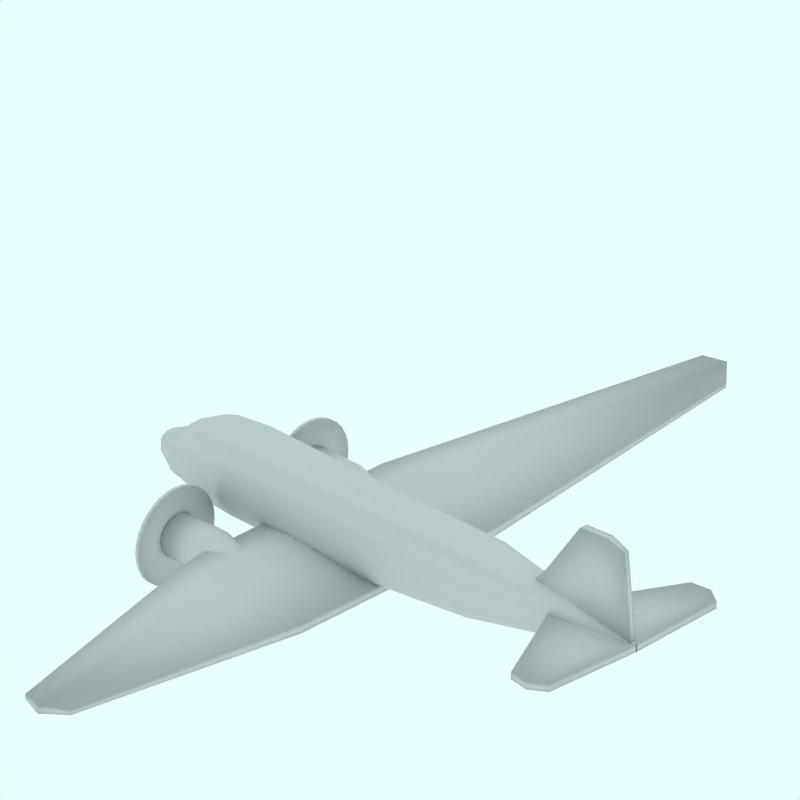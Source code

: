 # Source: Douglas_DC3.blend  (saved by Blender 2.49.2; exported with 4.5.12 LTS)
import bpy
from mathutils import Matrix  # noqa: F401  (used for matrix-valued properties, if any)

bpy.ops.wm.read_factory_settings(use_empty=True)
scene = bpy.context.scene
scene.name = 'Scene'

# ---- collections
col_collection_1 = bpy.data.collections.new('Collection 1'); scene.collection.children.link(col_collection_1)
col_collection_2 = bpy.data.collections.new('Collection 2'); scene.collection.children.link(col_collection_2)
col_collection_2.hide_render = True
col_collection_2.hide_viewport = True
col_collection_3 = bpy.data.collections.new('Collection 3'); scene.collection.children.link(col_collection_3)
col_collection_3.hide_render = True
col_collection_3.hide_viewport = True
col_collection_4 = bpy.data.collections.new('Collection 4'); scene.collection.children.link(col_collection_4)
col_collection_4.hide_render = True
col_collection_4.hide_viewport = True

# ---- materials (node trees are filled in below, after node groups)
mat_transparent = bpy.data.materials.new('Transparent')
mat_transparent.alpha_threshold = 0.0
mat_transparent.preview_render_type = 'FLAT'
mat_transparent.roughness = 0.5

# ---- material node trees

# ---- world
world_world = bpy.data.worlds.new('World'); scene.world = world_world
world_world.color = (0.9059, 1.0, 1.0)
world_world.use_sun_shadow = False
world_world.sun_shadow_jitter_overblur = 0.0
world_world.cycles.sampling_method = 'MANUAL'
world_world.cycles.sample_map_resolution = 256

# ---- cameras
cam_camera_001 = bpy.data.cameras.new('Camera.001')
cam_camera_001.type = 'ORTHO'
cam_camera_001.passepartout_alpha = 0.2
cam_camera_001.clip_end = 100.0
cam_camera_001.lens = 35.0
cam_camera_001.ortho_scale = 12.0
cam_camera_001.display_size = 5.91
cam_camera_001.show_passepartout = False
cam_camera_001.show_safe_areas = True
cam_camera_001.dof.focus_distance = 0.0
cam_camera_001.dof.aperture_fstop = 128.0

# ---- lights
light_lamp = bpy.data.lights.new('Lamp', 'SUN')
light_lamp.transmission_factor = 0.0
light_lamp.angle = 1.571
light_lamp.energy = 0.028
light_lamp.shadow_buffer_clip_start = 0.5
light_lamp.shadow_soft_size = 1.0
light_lamp.shadow_cascade_max_distance = 1000.0
light_lamp.cycles.use_multiple_importance_sampling = False

# ---- meshes
me_cylinder_002 = bpy.data.meshes.new('Cylinder.002')
me_cylinder_002.from_pydata([(-0.5902, 0.1414, -4.88), (-0.5565, 0.05176, -4.88), (-0.5565, -0.05176, -4.88), (-0.5902, -0.1414, -4.88), (-0.6484, -0.1932, -4.88), (-0.842, -0.1932, -4.88), (-0.9002, -0.1414, -4.88), (-0.9339, -0.05176, -4.88), (-0.9339, 0.05176, -4.88), (-0.9002, 0.1414, -4.88), (-0.842, 0.1932, -4.88), (-0.6484, 0.1932, -4.88), (-1.125, 0.03536, 4.992), (-1.112, 0.01294, 4.992), (-1.112, -0.01294, 4.992), (-1.125, -0.03536, 4.992), (-1.148, -0.0483, 4.992), (-1.222, -0.0483, 4.992), (-1.244, -0.03536, 4.992), (-1.257, -0.01294, 4.992), (-1.257, 0.01294, 4.992), (-1.244, 0.03536, 4.992), (-1.222, 0.0483, 4.992), (-1.148, 0.0483, 4.992), (-0.7914, -6.763e-08, -4.992), (-1.189, -1.497e-07, 4.992), (-0.1867, 0.1553, -0.649), (-0.3162, 0.4243, -0.649), (-0.1867, -0.1553, -0.649), (-0.3162, -0.4243, -0.649), (-0.6612, -0.5796, -0.649), (-1.182, -0.5796, -0.649), (-1.509, -0.4243, -0.649), (-1.638, -0.1553, -0.649), (-1.638, 0.1553, -0.649), (-1.509, 0.4243, -0.649), (-1.182, 0.5796, -0.649), (-0.6612, 0.5796, -0.649), (-0.477, 0.1553, 1.813), (-0.5806, 0.4243, 1.813), (-0.477, -0.1553, 1.813), (-0.5806, -0.4243, 1.813), (-0.8149, -0.5796, 1.813), (-1.232, -0.5796, 1.813), (-1.535, -0.4243, 1.813), (-1.638, -0.1553, 1.813), (-1.638, 0.1553, 1.813), (-1.535, 0.4243, 1.813), (-1.232, 0.5796, 1.813), (-0.8149, 0.5796, 1.813), (-0.1867, 0.1553, -3.168), (-0.3162, 0.4243, -3.168), (-0.1867, -0.1553, -3.168), (-0.3162, -0.4243, -3.168), (-0.6612, -0.5796, -3.168), (-1.182, -0.5796, -3.168), (-1.509, -0.4243, -3.168), (-1.638, -0.1553, -3.168), (-1.638, 0.1553, -3.168), (-1.509, 0.4243, -3.168), (-1.182, 0.5796, -3.168), (-0.6612, 0.5796, -3.168), (-0.2466, 0.1553, -3.87), (-0.3616, 0.4243, -3.87), (-0.2466, -0.1553, -3.87), (-0.3616, -0.4243, -3.87), (-0.6755, -0.5796, -3.87), (-1.138, -0.5796, -3.87), (-1.421, -0.4243, -3.87), (-1.536, -0.1553, -3.87), (-1.536, 0.1553, -3.87), (-1.421, 0.4243, -3.87), (-1.138, 0.5796, -3.87), (-0.6755, 0.5796, -3.87), (-0.3586, 0.1168, -4.329), (-0.4424, 0.3191, -4.329), (-0.3586, -0.1168, -4.329), (-0.4424, -0.3191, -4.329), (-0.5576, -0.4359, -4.329), (-1.07, -0.4359, -4.329), (-1.215, -0.3191, -4.329), (-1.299, -0.1168, -4.329), (-1.299, 0.1168, -4.329), (-1.215, 0.3191, -4.329), (-1.07, 0.4359, -4.329), (-0.5576, 0.4359, -4.329), (-0.3902, 0.1125, -4.434), (-0.457, 0.3074, -4.434), (-0.3902, -0.1125, -4.434), (-0.457, -0.3074, -4.434), (-0.5728, -0.4199, -4.434), (-0.9571, -0.4199, -4.434), (-1.073, -0.3074, -4.434), (-1.14, -0.1125, -4.434), (-1.14, 0.1125, -4.434), (-1.073, 0.3074, -4.434), (-0.9571, 0.4199, -4.434), (-0.5728, 0.4199, -4.434), (-0.7551, 0.06885, 3.466), (-0.8228, 0.1881, 3.466), (-0.7551, -0.06885, 3.466), (-0.8228, -0.1881, 3.466), (-0.94, -0.2569, 3.466), (-1.329, -0.2569, 3.466), (-1.447, -0.1881, 3.466), (-1.514, -0.06885, 3.466), (-1.514, 0.06885, 3.466), (-1.447, 0.1881, 3.466), (-1.329, 0.2569, 3.466), (-0.94, 0.2569, 3.466)], [], [(24, 0, 1), (25, 13, 12), (24, 1, 2), (25, 14, 13), (24, 2, 3), (25, 15, 14), (24, 3, 4), (25, 16, 15), (24, 4, 5), (25, 17, 16), (24, 5, 6), (25, 18, 17), (24, 6, 7), (25, 19, 18), (24, 7, 8), (25, 20, 19), (24, 8, 9), (25, 21, 20), (24, 9, 10), (25, 22, 21), (24, 10, 11), (25, 23, 22), (11, 0, 24), (25, 12, 23), (27, 39, 38, 26), (26, 38, 40, 28), (28, 40, 41, 29), (29, 41, 42, 30), (30, 42, 43, 31), (31, 43, 44, 32), (32, 44, 45, 33), (33, 45, 46, 34), (34, 46, 47, 35), (35, 47, 48, 36), (36, 48, 49, 37), (39, 27, 37, 49), (51, 27, 26, 50), (50, 26, 28, 52), (52, 28, 29, 53), (53, 29, 30, 54), (54, 30, 31, 55), (55, 31, 32, 56), (56, 32, 33, 57), (57, 33, 34, 58), (58, 34, 35, 59), (59, 35, 36, 60), (60, 36, 37, 61), (27, 51, 61, 37), (63, 51, 50, 62), (62, 50, 52, 64), (64, 52, 53, 65), (65, 53, 54, 66), (66, 54, 55, 67), (67, 55, 56, 68), (68, 56, 57, 69), (69, 57, 58, 70), (70, 58, 59, 71), (71, 59, 60, 72), (72, 60, 61, 73), (51, 63, 73, 61), (75, 63, 62, 74), (74, 62, 64, 76), (76, 64, 65, 77), (77, 65, 66, 78), (78, 66, 67, 79), (79, 67, 68, 80), (80, 68, 69, 81), (81, 69, 70, 82), (82, 70, 71, 83), (83, 71, 72, 84), (84, 72, 73, 85), (63, 75, 85, 73), (0, 87, 86, 1), (87, 75, 74, 86), (1, 86, 88, 2), (86, 74, 76, 88), (2, 88, 89, 3), (88, 76, 77, 89), (3, 89, 90, 4), (89, 77, 78, 90), (4, 90, 91, 5), (90, 78, 79, 91), (5, 91, 92, 6), (91, 79, 80, 92), (6, 92, 93, 7), (92, 80, 81, 93), (7, 93, 94, 8), (93, 81, 82, 94), (8, 94, 95, 9), (94, 82, 83, 95), (9, 95, 96, 10), (95, 83, 84, 96), (10, 96, 97, 11), (96, 84, 85, 97), (75, 87, 97, 85), (87, 0, 11, 97), (39, 99, 98, 38), (99, 12, 13, 98), (38, 98, 100, 40), (98, 13, 14, 100), (40, 100, 101, 41), (100, 14, 15, 101), (41, 101, 102, 42), (101, 15, 16, 102), (42, 102, 103, 43), (102, 16, 17, 103), (43, 103, 104, 44), (103, 17, 18, 104), (44, 104, 105, 45), (104, 18, 19, 105), (45, 105, 106, 46), (105, 19, 20, 106), (46, 106, 107, 47), (106, 20, 21, 107), (47, 107, 108, 48), (107, 21, 22, 108), (48, 108, 109, 49), (108, 22, 23, 109), (12, 99, 109, 23), (99, 39, 49, 109)])
me_cylinder_002.polygons.foreach_set('use_smooth', [True] * 120)
me_cylinder_002.use_remesh_preserve_volume = False
me_cylinder_002.use_remesh_preserve_attributes = False
me_cylinder_002.use_mirror_vertex_groups = False
me_cylinder_002.update()
me_cylinder_001 = bpy.data.meshes.new('Cylinder.001')
me_cylinder_001.from_pydata([(-0.07387, 1.671, -3.289), (-0.0285, 1.616, -3.289), (0.005212, 1.552, -3.289), (0.02597, 1.484, -3.289), (0.03298, 1.413, -3.289), (0.02597, 1.342, -3.289), (0.005212, 1.273, -3.289), (-0.0285, 1.21, -3.289), (-0.07387, 1.155, -3.289), (-0.1291, 1.11, -3.289), (-0.1922, 1.076, -3.289), (-0.2606, 1.055, -3.289), (-0.3318, 1.048, -3.289), (-0.403, 1.055, -3.289), (-0.4714, 1.076, -3.289), (-0.5345, 1.11, -3.289), (-0.5898, 1.155, -3.289), (-0.6351, 1.21, -3.289), (-0.6689, 1.273, -3.289), (-0.6896, 1.342, -3.289), (-0.6966, 1.413, -3.289), (-0.6896, 1.484, -3.289), (-0.6688, 1.552, -3.289), (-0.6351, 1.616, -3.289), (-0.5898, 1.671, -3.289), (-0.5345, 1.716, -3.289), (-0.4714, 1.75, -3.289), (-0.403, 1.771, -3.289), (-0.3318, 1.778, -3.289), (-0.2606, 1.771, -3.289), (-0.1922, 1.75, -3.289), (-0.1291, 1.716, -3.289), (-0.2802, 1.464, -1.36), (-0.2712, 1.453, -1.36), (-0.2644, 1.441, -1.36), (-0.2603, 1.427, -1.36), (-0.2589, 1.413, -1.36), (-0.2603, 1.399, -1.36), (-0.2644, 1.385, -1.36), (-0.2712, 1.372, -1.36), (-0.2802, 1.361, -1.36), (-0.2913, 1.352, -1.36), (-0.3039, 1.345, -1.36), (-0.3176, 1.341, -1.36), (-0.3318, 1.34, -1.36), (-0.3461, 1.341, -1.36), (-0.3597, 1.345, -1.36), (-0.3724, 1.352, -1.36), (-0.3834, 1.361, -1.36), (-0.3925, 1.372, -1.36), (-0.3992, 1.385, -1.36), (-0.4034, 1.399, -1.36), (-0.4048, 1.413, -1.36), (-0.4034, 1.427, -1.36), (-0.3992, 1.441, -1.36), (-0.3925, 1.453, -1.36), (-0.3834, 1.464, -1.36), (-0.3724, 1.474, -1.36), (-0.3597, 1.48, -1.36), (-0.3461, 1.484, -1.36), (-0.3318, 1.486, -1.36), (-0.3176, 1.484, -1.36), (-0.3039, 1.48, -1.36), (-0.2913, 1.474, -1.36), (-0.3318, 1.413, -3.289), (-0.3318, 1.413, -1.36), (-0.0285, 1.616, -2.488), (-0.07387, 1.671, -2.488), (0.005213, 1.552, -2.488), (0.02597, 1.484, -2.488), (0.03298, 1.413, -2.488), (0.02597, 1.342, -2.488), (0.005212, 1.273, -2.488), (-0.0285, 1.21, -2.488), (-0.07387, 1.155, -2.488), (-0.1291, 1.11, -2.488), (-0.1922, 1.076, -2.488), (-0.2606, 1.055, -2.488), (-0.3318, 1.048, -2.488), (-0.403, 1.055, -2.488), (-0.4714, 1.076, -2.488), (-0.5345, 1.11, -2.488), (-0.5898, 1.155, -2.488), (-0.6351, 1.21, -2.488), (-0.6688, 1.273, -2.488), (-0.6896, 1.342, -2.488), (-0.6966, 1.413, -2.488), (-0.6896, 1.484, -2.488), (-0.6689, 1.552, -2.488), (-0.6351, 1.616, -2.488), (-0.5898, 1.671, -2.488), (-0.5345, 1.716, -2.488), (-0.4714, 1.75, -2.488), (-0.403, 1.771, -2.488), (-0.3318, 1.778, -2.488), (-0.2607, 1.771, -2.488), (-0.1922, 1.75, -2.488), (-0.1291, 1.716, -2.488)], [], [(64, 0, 1), (65, 33, 32), (64, 1, 2), (65, 34, 33), (64, 2, 3), (65, 35, 34), (64, 3, 4), (65, 36, 35), (64, 4, 5), (65, 37, 36), (64, 5, 6), (65, 38, 37), (64, 6, 7), (65, 39, 38), (64, 7, 8), (65, 40, 39), (64, 8, 9), (65, 41, 40), (64, 9, 10), (65, 42, 41), (64, 10, 11), (65, 43, 42), (64, 11, 12), (65, 44, 43), (64, 12, 13), (65, 45, 44), (64, 13, 14), (65, 46, 45), (64, 14, 15), (65, 47, 46), (64, 15, 16), (65, 48, 47), (64, 16, 17), (65, 49, 48), (64, 17, 18), (65, 50, 49), (64, 18, 19), (65, 51, 50), (64, 19, 20), (65, 52, 51), (64, 20, 21), (65, 53, 52), (64, 21, 22), (65, 54, 53), (64, 22, 23), (65, 55, 54), (64, 23, 24), (65, 56, 55), (64, 24, 25), (65, 57, 56), (64, 25, 26), (65, 58, 57), (64, 26, 27), (65, 59, 58), (64, 27, 28), (65, 60, 59), (64, 28, 29), (65, 61, 60), (64, 29, 30), (65, 62, 61), (64, 30, 31), (65, 63, 62), (31, 0, 64), (65, 32, 63), (0, 67, 66, 1), (67, 32, 33, 66), (1, 66, 68, 2), (66, 33, 34, 68), (2, 68, 69, 3), (68, 34, 35, 69), (3, 69, 70, 4), (69, 35, 36, 70), (4, 70, 71, 5), (70, 36, 37, 71), (5, 71, 72, 6), (71, 37, 38, 72), (6, 72, 73, 7), (72, 38, 39, 73), (7, 73, 74, 8), (73, 39, 40, 74), (8, 74, 75, 9), (74, 40, 41, 75), (9, 75, 76, 10), (75, 41, 42, 76), (10, 76, 77, 11), (76, 42, 43, 77), (11, 77, 78, 12), (77, 43, 44, 78), (12, 78, 79, 13), (78, 44, 45, 79), (13, 79, 80, 14), (79, 45, 46, 80), (14, 80, 81, 15), (80, 46, 47, 81), (15, 81, 82, 16), (81, 47, 48, 82), (16, 82, 83, 17), (82, 48, 49, 83), (17, 83, 84, 18), (83, 49, 50, 84), (18, 84, 85, 19), (84, 50, 51, 85), (19, 85, 86, 20), (85, 51, 52, 86), (20, 86, 87, 21), (86, 52, 53, 87), (21, 87, 88, 22), (87, 53, 54, 88), (22, 88, 89, 23), (88, 54, 55, 89), (23, 89, 90, 24), (89, 55, 56, 90), (24, 90, 91, 25), (90, 56, 57, 91), (25, 91, 92, 26), (91, 57, 58, 92), (26, 92, 93, 27), (92, 58, 59, 93), (27, 93, 94, 28), (93, 59, 60, 94), (28, 94, 95, 29), (94, 60, 61, 95), (29, 95, 96, 30), (95, 61, 62, 96), (30, 96, 97, 31), (96, 62, 63, 97), (32, 67, 97, 63), (67, 0, 31, 97)])
me_cylinder_001.polygons.foreach_set('use_smooth', [True] * 128)
me_cylinder_001.use_remesh_preserve_volume = False
me_cylinder_001.use_remesh_preserve_attributes = False
me_cylinder_001.use_mirror_vertex_groups = False
me_cylinder_001.update()
me_cube_005 = bpy.data.meshes.new('Cube.005')
me_cube_005.from_pydata([(-0.03599, 6.952, 0.7947), (-0.7759, 7.181, 0.8802), (-0.02823, 6.952, 0.8745), (-0.7682, 7.181, 0.9601), (-0.08066, 0.0, 0.1787), (-2.42, 2.384e-07, 0.3629), (-0.06513, -4.768e-07, 0.3385), (-2.404, 2.384e-07, 0.5227), (-0.3812, 7.304, 0.8277), (-0.3678, 7.304, 0.9659), (-1.753, 2.384e-07, 0.3104), (-1.726, 0.0, 0.5868), (-0.08066, 2.014, 0.1787), (-2.42, 2.014, 0.3629), (-0.06513, 2.014, 0.3385), (-2.404, 2.014, 0.5227), (-1.753, 2.014, 0.3104), (-1.726, 2.014, 0.5868)], [], [(0, 8, 9, 2), (8, 1, 3, 9), (4, 12, 14, 6), (12, 0, 2, 14), (7, 15, 13, 5), (15, 3, 1, 13), (10, 16, 12, 4), (0, 12, 16, 8), (5, 13, 16, 10), (13, 1, 8, 16), (11, 17, 15, 7), (17, 9, 3, 15), (6, 14, 17, 11), (14, 2, 9, 17)])
me_cube_005.polygons.foreach_set('use_smooth', [True] * 14)
me_cube_005.use_remesh_preserve_volume = False
me_cube_005.use_remesh_preserve_attributes = False
me_cube_005.use_mirror_vertex_groups = False
me_cube_005.update()
me_cube_008 = bpy.data.meshes.new('Cube.008')
me_cube_008.from_pydata([(4.955, 0.04572, 1.12), (2.551, 0.06996, 1.12), (4.805, 0.04572, 2.761), (3.887, 0.06996, 2.832), (4.955, -2.98e-08, 1.12), (2.551, 2.682e-07, 1.12), (4.805, -5.662e-07, 2.761), (3.887, 1.788e-07, 2.832), (4.891, 0.04572, 1.854), (3.192, 0.06996, 1.854), (4.891, -3.57e-07, 1.854), (3.192, 2.137e-07, 1.854), (4.02, 0.06996, 1.12), (4.449, 0.06996, 2.874), (4.02, 1.267e-07, 1.12), (4.449, -1.751e-07, 2.874), (4.169, 0.06996, 1.854)], [], [(0, 8, 10, 4), (8, 2, 6, 10), (3, 9, 11, 7), (9, 1, 5, 11), (12, 0, 4, 14), (14, 5, 1, 12), (7, 15, 13, 3), (15, 6, 2, 13), (8, 16, 13, 2), (16, 9, 3, 13), (0, 12, 16, 8), (12, 1, 9, 16)])
me_cube_008.polygons.foreach_set('use_smooth', [True] * 12)
me_cube_008.use_remesh_preserve_volume = False
me_cube_008.use_remesh_preserve_attributes = False
me_cube_008.use_mirror_vertex_groups = False
me_cube_008.update()
me_cube_004 = bpy.data.meshes.new('Cube.004')
me_cube_004.from_pydata([(4.939, 1.776, 1.113), (4.259, 1.907, 1.113), (4.939, 1.776, 1.236), (4.259, 1.907, 1.236), (5.014, 0.005059, 1.113), (3.269, 2.682e-07, 1.113), (5.014, 0.005059, 1.236), (3.269, 1.788e-07, 1.236), (4.635, 1.963, 1.113), (4.635, 1.963, 1.236), (4.466, 8.047e-08, 1.113), (4.466, -2.906e-07, 1.236)], [], [(4, 0, 2, 6), (7, 3, 1, 5), (0, 8, 9, 2), (8, 1, 3, 9), (8, 0, 4, 10), (10, 5, 1, 8), (7, 11, 9, 3), (11, 6, 2, 9)])
me_cube_004.polygons.foreach_set('use_smooth', [True] * 8)
me_cube_004.use_remesh_preserve_volume = False
me_cube_004.use_remesh_preserve_attributes = False
me_cube_004.use_mirror_vertex_groups = False
me_cube_004.update()
me_cylinder = bpy.data.meshes.new('Cylinder')
me_cylinder.from_pydata([(0.2749, 1.992, -3.383), (0.3757, 1.869, -3.383), (0.4505, 1.729, -3.383), (0.4966, 1.577, -3.383), (0.5122, 1.419, -3.383), (0.4966, 1.261, -3.383), (0.4505, 1.109, -3.383), (0.3757, 0.9694, -3.383), (0.2749, 0.8466, -3.383), (0.1522, 0.7459, -3.383), (0.01217, 0.671, -3.383), (-0.1398, 0.6249, -3.383), (-0.2978, 0.6094, -3.383), (-0.4558, 0.6249, -3.383), (-0.6078, 0.671, -3.383), (-0.7478, 0.7459, -3.383), (-0.8706, 0.8466, -3.383), (-0.9713, 0.9694, -3.383), (-1.046, 1.109, -3.383), (-1.092, 1.261, -3.383), (-1.108, 1.419, -3.383), (-1.092, 1.577, -3.383), (-1.046, 1.729, -3.383), (-0.9713, 1.869, -3.383), (-0.8706, 1.992, -3.383), (-0.7478, 2.093, -3.383), (-0.6078, 2.168, -3.383), (-0.4558, 2.214, -3.383), (-0.2978, 2.229, -3.383), (-0.1398, 2.214, -3.383), (0.01217, 2.168, -3.383), (0.1522, 2.093, -3.383), (0.2749, 1.992, -3.324), (0.3757, 1.869, -3.324), (0.4505, 1.729, -3.324), (0.4966, 1.577, -3.324), (0.5122, 1.419, -3.324), (0.4966, 1.261, -3.324), (0.4505, 1.109, -3.324), (0.3757, 0.9694, -3.324), (0.2749, 0.8466, -3.324), (0.1522, 0.7459, -3.324), (0.01217, 0.671, -3.324), (-0.1398, 0.6249, -3.324), (-0.2978, 0.6094, -3.324), (-0.4558, 0.6249, -3.324), (-0.6078, 0.671, -3.324), (-0.7478, 0.7459, -3.324), (-0.8706, 0.8466, -3.324), (-0.9713, 0.9694, -3.324), (-1.046, 1.109, -3.324), (-1.092, 1.261, -3.324), (-1.108, 1.419, -3.324), (-1.092, 1.577, -3.324), (-1.046, 1.729, -3.324), (-0.9713, 1.869, -3.324), (-0.8706, 1.992, -3.324), (-0.7478, 2.093, -3.324), (-0.6078, 2.168, -3.324), (-0.4558, 2.214, -3.324), (-0.2978, 2.229, -3.324), (-0.1398, 2.214, -3.324), (0.01216, 2.168, -3.324), (0.1522, 2.093, -3.324), (-0.2978, 1.419, -3.383), (-0.2978, 1.419, -3.324)], [], [(64, 0, 1), (65, 33, 32), (64, 1, 2), (65, 34, 33), (64, 2, 3), (65, 35, 34), (64, 3, 4), (65, 36, 35), (64, 4, 5), (65, 37, 36), (64, 5, 6), (65, 38, 37), (64, 6, 7), (65, 39, 38), (64, 7, 8), (65, 40, 39), (64, 8, 9), (65, 41, 40), (64, 9, 10), (65, 42, 41), (64, 10, 11), (65, 43, 42), (64, 11, 12), (65, 44, 43), (64, 12, 13), (65, 45, 44), (64, 13, 14), (65, 46, 45), (64, 14, 15), (65, 47, 46), (64, 15, 16), (65, 48, 47), (64, 16, 17), (65, 49, 48), (64, 17, 18), (65, 50, 49), (64, 18, 19), (65, 51, 50), (64, 19, 20), (65, 52, 51), (64, 20, 21), (65, 53, 52), (64, 21, 22), (65, 54, 53), (64, 22, 23), (65, 55, 54), (64, 23, 24), (65, 56, 55), (64, 24, 25), (65, 57, 56), (64, 25, 26), (65, 58, 57), (64, 26, 27), (65, 59, 58), (64, 27, 28), (65, 60, 59), (64, 28, 29), (65, 61, 60), (64, 29, 30), (65, 62, 61), (64, 30, 31), (65, 63, 62), (31, 0, 64), (65, 32, 63), (0, 32, 33, 1), (1, 33, 34, 2), (2, 34, 35, 3), (3, 35, 36, 4), (4, 36, 37, 5), (5, 37, 38, 6), (6, 38, 39, 7), (7, 39, 40, 8), (8, 40, 41, 9), (9, 41, 42, 10), (10, 42, 43, 11), (11, 43, 44, 12), (12, 44, 45, 13), (13, 45, 46, 14), (14, 46, 47, 15), (15, 47, 48, 16), (16, 48, 49, 17), (17, 49, 50, 18), (18, 50, 51, 19), (19, 51, 52, 20), (20, 52, 53, 21), (21, 53, 54, 22), (22, 54, 55, 23), (23, 55, 56, 24), (24, 56, 57, 25), (25, 57, 58, 26), (26, 58, 59, 27), (27, 59, 60, 28), (28, 60, 61, 29), (29, 61, 62, 30), (30, 62, 63, 31), (32, 0, 31, 63)])
me_cylinder.polygons.foreach_set('use_smooth', [True] * 96)
me_cylinder.use_remesh_preserve_volume = False
me_cylinder.use_remesh_preserve_attributes = False
me_cylinder.use_mirror_vertex_groups = False
me_cylinder.update()
me_sphere = bpy.data.meshes.new('Sphere')
me_sphere.from_pydata([(-1.333e-06, 1.25e-06, 31.62), (-22.88, 16.62, 14.14), (8.74, 26.9, 14.14), (28.28, 4.856e-07, 14.14), (-8.74, 26.9, -14.14), (22.88, 16.62, -14.14), (-28.28, -7.508e-07, -14.14), (1.432e-06, -1.515e-06, -31.62), (-13.45, 9.772, 26.9), (5.137, 15.81, 26.9), (-8.313, 25.58, 16.63), (-26.9, 5.941e-07, 16.63), (16.63, 1.043e-06, 26.9), (21.76, 15.81, 16.63), (-30.08, 9.772, -1.941e-06), (-18.59, 25.58, -2.13e-06), (4.973e-08, 31.62, -1.581e-06), (18.59, 25.58, -5.047e-07), (30.08, 9.772, 6.886e-07), (-21.76, 15.81, -16.63), (8.313, 25.58, -16.63), (26.9, -8.593e-07, -16.63), (-16.63, -1.308e-06, -26.9), (-5.137, 15.81, -26.9), (13.45, 9.772, -26.9), (-24.33, 17.68, -2.035e-06), (-20.73, 21.1, 7.071), (-21.46, 21.63, -2.082e-06), (-19.66, 23.34, 3.536), (-22.53, 19.39, 3.536), (-22.9, 19.65, -2.059e-06), (-20.02, 23.61, -2.106e-06), (-20.2, 22.22, 5.303), (-19.12, 24.46, 1.768), (-21.63, 20.25, 5.303), (-23.43, 18.53, 1.768), (-20.56, 22.49, 1.768), (-21.1, 21.37, 3.536), (-22.0, 20.51, 1.768), (-22.18, 20.64, -2.071e-06), (-20.74, 22.62, -2.094e-06), (-19.93, 22.78, 4.419), (-19.39, 23.9, 2.652), (-22.08, 19.82, 4.419), (-22.98, 18.96, 2.652), (-21.01, 22.06, 0.8839), (-20.11, 22.92, 2.652), (-21.82, 20.38, 3.536), (-20.38, 22.36, 3.536), (-21.73, 21.07, 0.8839), (-22.26, 19.95, 2.652), (-20.29, 23.05, 0.8839), (-19.57, 24.04, 0.8839), (-19.84, 23.48, 1.768), (-20.83, 21.93, 2.652), (-21.55, 20.94, 2.652), (-21.28, 21.5, 1.768), (-23.16, 19.09, 0.8839), (-22.45, 20.08, 0.8839), (-22.71, 19.52, 1.768), (-21.37, 20.81, 4.419), (-20.65, 21.8, 4.419), (-20.92, 21.24, 5.303), (-6.725, 4.886, 29.26), (-18.17, 13.2, 20.52), (2.569, 7.906, 29.26), (6.939, 21.36, 20.52), (0.2137, 26.24, 15.38), (-15.6, 21.1, 15.38), (-24.89, 8.312, 15.38), (-29.18, 4.886, -7.071), (-26.48, 13.2, 7.071), (-13.66, 26.24, -7.071), (4.37, 29.26, 7.071), (-4.37, 29.26, -7.071), (13.66, 26.24, 7.071), (20.73, 21.1, -7.071), (-25.02, 7.906, -15.38), (-15.25, 21.36, -15.38), (-0.2137, 26.24, -15.38), (15.6, 21.1, -15.38), (-22.45, -1.03e-06, -20.52), (-8.313, -1.412e-06, -29.26), (-6.939, 21.36, -20.52), (-2.569, 7.906, -29.26), (18.17, 13.2, -20.52), (6.725, 4.886, -29.26), (-10.88, 17.68, 21.76), (-4.156, 12.79, 26.9), (-1.588, 20.7, 21.76), (-20.17, 4.886, 21.76), (-28.49, 4.886, 8.313), (-4.156, 28.6, 8.313), (-13.45, 25.58, 8.313), (-9.294, 28.6, -1.855e-06), (-25.92, 12.79, -8.313), (-20.17, 20.7, -8.313), (4.156, 28.6, -8.313), (9.294, 28.6, -1.043e-06), (13.45, 25.58, -8.313), (-13.45, 15.81, -21.76), (-19.19, 7.906, -21.76), (-10.88, 7.906, -26.9), (10.88, 17.68, -21.76), (1.588, 20.7, -21.76), (4.156, 12.79, -26.9), (-19.08, 24.81, 0.4419)], [], [(9, 13, 12), (3, 12, 13), (18, 3, 13), (13, 17, 18), (21, 18, 5), (30, 25, 19), (26, 32, 10), (25, 35, 1), (34, 26, 1), (31, 40, 19), (40, 27, 19), (27, 39, 19), (39, 30, 19), (32, 41, 10), (41, 28, 10), (28, 42, 10), (42, 33, 10), (51, 36, 45), (45, 40, 51), (31, 51, 40), (40, 45, 27), (51, 31, 52), (52, 53, 51), (36, 51, 53), (53, 52, 33), (42, 28, 46), (46, 53, 42), (33, 42, 53), (53, 46, 36), (54, 36, 46), (46, 48, 54), (37, 54, 48), (48, 46, 28), (54, 37, 55), (55, 56, 54), (36, 54, 56), (56, 55, 38), (49, 27, 45), (45, 56, 49), (38, 49, 56), (56, 45, 36), (50, 38, 55), (55, 47, 50), (29, 50, 47), (47, 55, 37), (30, 57, 25), (57, 35, 25), (57, 30, 58), (58, 59, 57), (35, 57, 59), (59, 58, 38), (50, 29, 44), (44, 59, 50), (38, 50, 59), (59, 44, 35), (49, 38, 58), (58, 39, 49), (27, 49, 39), (39, 58, 30), (60, 34, 43), (43, 47, 60), (37, 60, 47), (47, 43, 29), (60, 37, 61), (61, 62, 60), (34, 60, 62), (62, 61, 32), (34, 62, 26), (62, 32, 26), (41, 32, 61), (61, 48, 41), (28, 41, 48), (48, 61, 37), (35, 44, 1), (44, 29, 1), (29, 43, 1), (43, 34, 1), (68, 10, 87), (87, 64, 68), (1, 68, 64), (64, 87, 8), (88, 8, 87), (87, 89, 88), (9, 88, 89), (89, 87, 10), (67, 2, 66), (66, 89, 67), (10, 67, 89), (89, 66, 9), (88, 9, 65), (65, 63, 88), (8, 88, 63), (65, 0, 63), (90, 11, 69), (69, 64, 90), (8, 90, 64), (64, 69, 1), (9, 66, 13), (66, 2, 13), (0, 65, 12), (65, 9, 12), (91, 14, 71), (71, 69, 91), (11, 91, 69), (69, 71, 1), (92, 16, 73), (73, 67, 92), (10, 92, 67), (67, 73, 2), (92, 10, 93), (93, 94, 92), (16, 92, 94), (94, 93, 15), (72, 4, 74), (74, 94, 72), (15, 72, 94), (94, 74, 16), (17, 76, 18), (76, 5, 18), (2, 75, 13), (75, 17, 13), (77, 19, 95), (95, 70, 77), (6, 77, 70), (70, 95, 14), (78, 4, 72), (72, 96, 78), (19, 78, 96), (96, 72, 15), (79, 20, 97), (97, 74, 79), (4, 79, 74), (74, 97, 16), (98, 16, 97), (97, 99, 98), (17, 98, 99), (99, 97, 20), (80, 5, 76), (76, 99, 80), (20, 80, 99), (99, 76, 17), (98, 17, 75), (75, 73, 98), (16, 98, 73), (73, 75, 2), (100, 23, 83), (83, 78, 100), (19, 100, 78), (78, 83, 4), (100, 19, 101), (101, 102, 100), (23, 100, 102), (102, 101, 22), (82, 7, 84), (84, 102, 82), (22, 82, 102), (102, 84, 23), (81, 22, 101), (101, 77, 81), (6, 81, 77), (77, 101, 19), (103, 24, 85), (85, 80, 103), (20, 103, 80), (80, 85, 5), (103, 20, 104), (104, 105, 103), (24, 103, 105), (105, 104, 23), (84, 7, 86), (86, 105, 84), (23, 84, 105), (105, 86, 24), (83, 23, 104), (104, 79, 83), (4, 83, 79), (79, 104, 20), (5, 85, 21), (85, 24, 21), (14, 95, 25), (95, 19, 25), (1, 71, 25), (71, 14, 25), (10, 68, 26), (68, 1, 26), (19, 96, 31), (96, 15, 31), (15, 93, 33), (93, 10, 33), (52, 106, 33), (106, 15, 33), (15, 106, 31), (106, 52, 31)])
me_sphere.use_remesh_preserve_volume = False
me_sphere.use_remesh_preserve_attributes = False
me_sphere.use_mirror_vertex_groups = False
me_sphere.update()
me_plane = bpy.data.meshes.new('Plane')
me_plane.from_pydata([(4.25, 4.06, 0.0001214), (4.25, -4.25, 0.0001214), (-4.06, -4.25, 0.0001214), (-4.06, 4.06, 0.0001214)], [], [(0, 3, 2, 1)])
me_plane.materials.append(mat_transparent)
me_plane.use_remesh_preserve_volume = False
me_plane.use_remesh_preserve_attributes = False
me_plane.use_mirror_vertex_groups = False
me_plane.update()

# ---- objects
ob_cylinder_002 = bpy.data.objects.new('Cylinder.002', me_cylinder_002)
ob_cylinder_001 = bpy.data.objects.new('Cylinder.001', me_cylinder_001)
ob_cube = bpy.data.objects.new('Cube', me_cube_005)
ob_cube_005 = bpy.data.objects.new('Cube.005', me_cube_008)
ob_cube_004 = bpy.data.objects.new('Cube.004', me_cube_004)
ob_cylinder = bpy.data.objects.new('Cylinder', me_cylinder)
ob_camera = bpy.data.objects.new('Camera', cam_camera_001)
ob_sphere = bpy.data.objects.new('Sphere', me_sphere)
ob_lamp_001 = bpy.data.objects.new('Lamp.001', light_lamp)
ob_plane = bpy.data.objects.new('Plane', me_plane)

# ---- transforms, parenting, visibility, modifiers, constraints
ob_cylinder_002.location = (0.0, 0.0, 0.0)
ob_cylinder_002.rotation_euler = (-0.0, 1.571, 0.0)
ob_cylinder_002.lock_rotations_4d = False
ob_cylinder_002.empty_display_type = 'ARROWS'
ob_cylinder_002.lineart.crease_threshold = 0.0
ob_cylinder_001.location = (0.0, 0.0, 0.0)
ob_cylinder_001.rotation_euler = (-0.0, 1.571, 0.0)
ob_cylinder_001.lock_rotations_4d = False
ob_cylinder_001.empty_display_type = 'ARROWS'
ob_cylinder_001.lineart.crease_threshold = 0.0
_m = ob_cylinder_001.modifiers.new('Mirror', 'MIRROR')
_m.use_axis = (False, True, False)
ob_cube.location = (0.0, 0.0, 0.0)
ob_cube.lock_rotations_4d = False
ob_cube.empty_display_type = 'ARROWS'
ob_cube.lineart.crease_threshold = 0.0
_m = ob_cube.modifiers.new('Mirror', 'MIRROR')
_m.use_axis = (False, True, False)
ob_cube_005.location = (0.0, 0.0, 0.0)
ob_cube_005.lock_rotations_4d = False
ob_cube_005.empty_display_type = 'ARROWS'
ob_cube_005.lineart.crease_threshold = 0.0
_m = ob_cube_005.modifiers.new('Mirror', 'MIRROR')
_m.use_axis = (False, True, False)
ob_cube_004.location = (0.0, 0.0, 0.0)
ob_cube_004.lock_rotations_4d = False
ob_cube_004.empty_display_type = 'ARROWS'
ob_cube_004.lineart.crease_threshold = 0.0
_m = ob_cube_004.modifiers.new('Mirror', 'MIRROR')
_m.use_axis = (False, True, False)
ob_cylinder.location = (0.0, 0.0, 0.0)
ob_cylinder.rotation_euler = (-0.0, 1.571, 0.0)
ob_cylinder.lock_rotations_4d = False
ob_cylinder.empty_display_type = 'ARROWS'
ob_cylinder.lineart.crease_threshold = 0.0
_m = ob_cylinder.modifiers.new('Mirror', 'MIRROR')
_m.use_axis = (False, True, False)
ob_camera.location = (10.0, -10.0, 11.6)
ob_camera.rotation_euler = (1.047, 0.0, 0.7854)
ob_camera.lock_rotations_4d = False
ob_camera.empty_display_type = 'ARROWS'
ob_camera.color = (0.0, 0.0, 0.0, 1.0)
ob_camera.lineart.crease_threshold = 0.0
ob_sphere.location = (-0.02993, 0.1261, 0.07312)
ob_sphere.rotation_euler = (1.571, -0.0, 1.571)
ob_sphere.lock_rotations_4d = False
ob_sphere.empty_display_type = 'ARROWS'
ob_sphere.color = (0.0, 0.0, 0.0, 1.0)
ob_sphere.show_instancer_for_render = False
ob_sphere.instance_type = 'VERTS'
ob_sphere.use_instance_vertices_rotation = True
ob_sphere.lineart.crease_threshold = 0.0
ob_lamp_001.parent = ob_sphere
ob_lamp_001.matrix_parent_inverse = Matrix(((-4.371e-08, 1.0, -2.118e-22, -0.1261), (4.371e-08, 1.911e-15, 1.0, -0.07312), (1.0, 4.371e-08, -4.371e-08, 0.02993), (0.0, 0.0, 0.0, 1.0)))
ob_lamp_001.location = (-0.02993, 0.1261, 0.07312)
ob_lamp_001.rotation_euler = (1.571, -0.0, 1.571)
ob_lamp_001.lock_rotations_4d = False
ob_lamp_001.empty_display_type = 'ARROWS'
ob_lamp_001.color = (0.0, 0.0, 0.0, 1.0)
ob_lamp_001.lineart.crease_threshold = 0.0
ob_plane.location = (0.0, 0.0, 0.0)
ob_plane.lock_rotations_4d = False
ob_plane.empty_display_type = 'ARROWS'
ob_plane.color = (0.0, 0.0, 0.0, 1.0)
ob_plane.lineart.crease_threshold = 0.0

# ---- collection membership
col_collection_1.objects.link(ob_cylinder_002)
col_collection_1.objects.link(ob_cylinder_001)
col_collection_1.objects.link(ob_cube)
col_collection_1.objects.link(ob_cube_005)
col_collection_1.objects.link(ob_cube_004)
col_collection_1.objects.link(ob_cylinder)
col_collection_2.objects.link(ob_camera)
col_collection_3.objects.link(ob_sphere)
col_collection_3.objects.link(ob_lamp_001)
col_collection_4.objects.link(ob_plane)

# ---- scene / render settings (as saved in the file)
scene.camera = ob_camera
scene.frame_start = 1; scene.frame_end = 1; scene.frame_set(3)
scene.render.engine = 'BLENDER_EEVEE_NEXT'
scene.render.image_settings.color_mode = 'RGB'
scene.render.image_settings.compression = 90
scene.render.resolution_x = 128
scene.render.resolution_y = 128
scene.render.pixel_aspect_x = 100.0
scene.render.pixel_aspect_y = 100.0
scene.render.fps = 25
scene.render.dither_intensity = 0.0
scene.render.use_compositing = False
scene.render.use_sequencer = False
scene.render.bake_margin = 2
scene.render.bake_bias = 0.0
scene.render.use_stamp_time = False
scene.render.use_stamp_date = False
scene.render.use_stamp_frame = False
scene.render.use_stamp_camera = False
scene.render.use_stamp_scene = False
scene.render.use_stamp_filename = False
scene.render.use_stamp_render_time = False
scene.render.stamp_font_size = 0
scene.cycles.use_denoising = False
scene.cycles.samples = 10
scene.cycles.sampling_pattern = 'TABULATED_SOBOL'
scene.cycles.light_sampling_threshold = 0.0
scene.cycles.use_adaptive_sampling = False
scene.cycles.use_light_tree = False
scene.cycles.blur_glossy = 0.0
scene.cycles.volume_bounces = 1
scene.cycles.pixel_filter_type = 'GAUSSIAN'
scene.cycles.sample_clamp_indirect = 0.0
scene.view_settings.view_transform = 'Raw'
bpy.context.view_layer.update()

